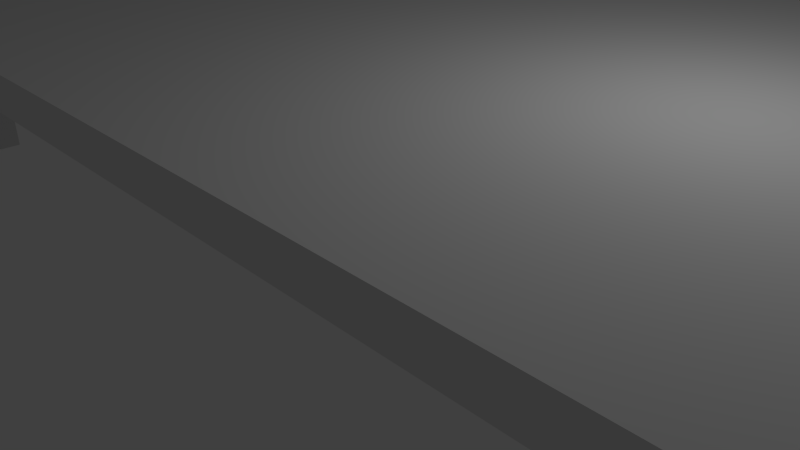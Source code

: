 # Source: table.blend  (saved by Blender 2.69.0; exported with 4.5.12 LTS)
import bpy
from mathutils import Matrix  # noqa: F401  (used for matrix-valued properties, if any)

bpy.ops.wm.read_factory_settings(use_empty=True)
scene = bpy.context.scene
scene.name = 'Scene'

# ---- collections
col_collection_1 = bpy.data.collections.new('Collection 1'); scene.collection.children.link(col_collection_1)

# ---- world
world_world = bpy.data.worlds.new('World'); scene.world = world_world
world_world.color = (0.05088, 0.05088, 0.05088)
world_world.use_sun_shadow = False
world_world.sun_shadow_jitter_overblur = 0.0
world_world.cycles.sampling_method = 'MANUAL'
world_world.cycles.sample_map_resolution = 256

# ---- cameras
cam_camera = bpy.data.cameras.new('Camera')
cam_camera.clip_end = 100.0
cam_camera.lens = 35.0
cam_camera.sensor_width = 32.0
cam_camera.sensor_height = 18.0
cam_camera.ortho_scale = 7.314
cam_camera.dof.focus_distance = 0.0
cam_camera.dof.aperture_fstop = 128.0

# ---- lights
light_lamp = bpy.data.lights.new('Lamp', 'POINT')
light_lamp.transmission_factor = 0.0
light_lamp.cutoff_distance = 30.0
light_lamp.energy = 100.0
light_lamp.shadow_buffer_clip_start = 1.001
light_lamp.shadow_soft_size = 0.1
light_lamp.shadow_maximum_resolution = 0.006
light_lamp.use_absolute_resolution = True
light_lamp.cycles.use_multiple_importance_sampling = False

# ---- meshes
me_cube_001 = bpy.data.meshes.new('Cube.001')
me_cube_001.from_pydata([(-1.0, 0.8638, -0.7444), (-1.0, 12.5, -0.7444), (15.37, 12.5, -1.0), (15.37, 0.8638, -1.0), (-1.0, 0.8638, -0.2645), (-1.0, 12.5, -0.2645), (15.37, 12.5, -0.52), (15.37, 0.8638, -0.52)], [], [(4, 5, 1, 0), (5, 6, 2, 1), (6, 7, 3, 2), (7, 4, 0, 3), (0, 1, 2, 3), (7, 6, 5, 4)])
me_cube_001.use_remesh_preserve_volume = False
me_cube_001.use_remesh_preserve_attributes = False
me_cube_001.use_mirror_vertex_groups = False
me_cube_001.update()
me_cube_004 = bpy.data.meshes.new('Cube.004')
me_cube_004.from_pydata([(-0.448, -0.9656, -1.0), (-0.448, -0.1375, -1.0), (0.2256, -0.1719, -1.0), (0.2256, -1.0, -1.0), (-0.448, -0.9656, 1.0), (-0.448, -0.1375, 1.0), (0.2256, -0.1719, 1.0), (0.2256, -1.0, 1.0)], [], [(4, 5, 1, 0), (5, 6, 2, 1), (6, 7, 3, 2), (7, 4, 0, 3), (0, 1, 2, 3), (7, 6, 5, 4)])
me_cube_004.use_remesh_preserve_volume = False
me_cube_004.use_remesh_preserve_attributes = False
me_cube_004.use_mirror_vertex_groups = False
me_cube_004.update()
me_cube_003 = bpy.data.meshes.new('Cube.003')
me_cube_003.from_pydata([(-0.448, -0.9656, -1.0), (-0.448, -0.1375, -1.0), (0.2256, -0.1719, -1.0), (0.2256, -1.0, -1.0), (-0.448, -0.9656, 1.0), (-0.448, -0.1375, 1.0), (0.2256, -0.1719, 1.0), (0.2256, -1.0, 1.0)], [], [(4, 5, 1, 0), (5, 6, 2, 1), (6, 7, 3, 2), (7, 4, 0, 3), (0, 1, 2, 3), (7, 6, 5, 4)])
me_cube_003.use_remesh_preserve_volume = False
me_cube_003.use_remesh_preserve_attributes = False
me_cube_003.use_mirror_vertex_groups = False
me_cube_003.update()
me_cube_000 = bpy.data.meshes.new('Cube.000')
me_cube_000.from_pydata([(-0.448, -0.9656, -1.0), (-0.448, -0.1375, -1.0), (0.2256, -0.1719, -1.0), (0.2256, -1.0, -1.0), (-0.448, -0.9656, 1.0), (-0.448, -0.1375, 1.0), (0.2256, -0.1719, 1.0), (0.2256, -1.0, 1.0)], [], [(4, 5, 1, 0), (5, 6, 2, 1), (6, 7, 3, 2), (7, 4, 0, 3), (0, 1, 2, 3), (7, 6, 5, 4)])
me_cube_000.use_remesh_preserve_volume = False
me_cube_000.use_remesh_preserve_attributes = False
me_cube_000.use_mirror_vertex_groups = False
me_cube_000.update()
me_cube_002 = bpy.data.meshes.new('Cube.002')
me_cube_002.from_pydata([(-0.448, -0.9656, -1.0), (-0.448, -0.1375, -1.0), (0.2256, -0.1719, -1.0), (0.2256, -1.0, -1.0), (-0.448, -0.9656, 1.0), (-0.448, -0.1375, 1.0), (0.2256, -0.1719, 1.0), (0.2256, -1.0, 1.0)], [], [(4, 5, 1, 0), (5, 6, 2, 1), (6, 7, 3, 2), (7, 4, 0, 3), (0, 1, 2, 3), (7, 6, 5, 4)])
me_cube_002.use_remesh_preserve_volume = False
me_cube_002.use_remesh_preserve_attributes = False
me_cube_002.use_mirror_vertex_groups = False
me_cube_002.update()

# ---- objects
ob_cube = bpy.data.objects.new('Cube', me_cube_001)
ob_cube_004 = bpy.data.objects.new('Cube.004', me_cube_004)
ob_cube_003 = bpy.data.objects.new('Cube.003', me_cube_003)
ob_cube_002 = bpy.data.objects.new('Cube.002', me_cube_000)
ob_cube_001 = bpy.data.objects.new('Cube.001', me_cube_002)
ob_lamp = bpy.data.objects.new('Lamp', light_lamp)
ob_camera = bpy.data.objects.new('Camera', cam_camera)

# ---- transforms, parenting, visibility, modifiers, constraints
ob_cube.location = (-6.406, -4.32, 3.05)
ob_cube.lineart.crease_threshold = 0.0
ob_cube_004.parent = ob_cube
ob_cube_004.matrix_parent_inverse = Matrix(((1.0, 0.0, 0.0, 7.44), (0.0, 1.0, 0.0, 4.121), (0.0, 0.0, 1.0, -4.452), (0.0, 0.0, 0.0, 1.0)))
ob_cube_004.location = (7.028, -1.591, 2.741)
ob_cube_004.lineart.crease_threshold = 0.0
ob_cube_003.parent = ob_cube
ob_cube_003.matrix_parent_inverse = Matrix(((1.0, 0.0, 0.0, 7.44), (0.0, 1.0, 0.0, 4.121), (0.0, 0.0, 1.0, -4.452), (0.0, 0.0, 0.0, 1.0)))
ob_cube_003.location = (7.043, 7.637, 2.724)
ob_cube_003.lineart.crease_threshold = 0.0
ob_cube_002.parent = ob_cube
ob_cube_002.matrix_parent_inverse = Matrix(((1.0, 0.0, 0.0, 7.44), (0.0, 1.0, 0.0, 4.121), (0.0, 0.0, 1.0, -4.452), (0.0, 0.0, 0.0, 1.0)))
ob_cube_002.location = (-7.582, -1.595, 2.706)
ob_cube_002.lineart.crease_threshold = 0.0
ob_cube_001.parent = ob_cube
ob_cube_001.matrix_parent_inverse = Matrix(((1.0, 0.0, 0.0, 7.44), (0.0, 1.0, 0.0, 4.121), (0.0, 0.0, 1.0, -4.452), (0.0, 0.0, 0.0, 1.0)))
ob_cube_001.location = (-7.512, 7.635, 2.7)
ob_cube_001.lineart.crease_threshold = 0.0
ob_lamp.location = (4.076, 1.005, 5.904)
ob_lamp.rotation_euler = (0.6503, 0.05522, 1.866)
ob_lamp.lock_rotations_4d = False
ob_lamp.empty_display_type = 'ARROWS'
ob_lamp.color = (0.0, 0.0, 0.0, 0.0)
ob_lamp.lineart.crease_threshold = 0.0
ob_camera.location = (7.481, -6.508, 5.344)
ob_camera.rotation_euler = (1.109, 0.01082, 0.8149)
ob_camera.lock_rotations_4d = False
ob_camera.empty_display_type = 'ARROWS'
ob_camera.color = (0.0, 0.0, 0.0, 0.0)
ob_camera.display_type = 'WIRE'
ob_camera.lineart.crease_threshold = 0.0

# ---- collection membership
col_collection_1.objects.link(ob_cube)
col_collection_1.objects.link(ob_cube_004)
col_collection_1.objects.link(ob_cube_003)
col_collection_1.objects.link(ob_cube_002)
col_collection_1.objects.link(ob_cube_001)
col_collection_1.objects.link(ob_lamp)
col_collection_1.objects.link(ob_camera)

# ---- scene / render settings (as saved in the file)
scene.camera = ob_camera
scene.frame_start = 1; scene.frame_end = 250; scene.frame_set(1)
scene.render.engine = 'BLENDER_EEVEE_NEXT'
scene.render.image_settings.compression = 90
scene.render.resolution_percentage = 50
scene.render.dither_intensity = 0.0
scene.cycles.use_denoising = False
scene.cycles.samples = 10
scene.cycles.sampling_pattern = 'TABULATED_SOBOL'
scene.cycles.light_sampling_threshold = 0.0
scene.cycles.use_adaptive_sampling = False
scene.cycles.use_light_tree = False
scene.cycles.blur_glossy = 0.0
scene.cycles.volume_bounces = 1
scene.cycles.pixel_filter_type = 'GAUSSIAN'
scene.cycles.sample_clamp_indirect = 0.0
scene.view_settings.view_transform = 'Standard'
bpy.context.view_layer.update()
